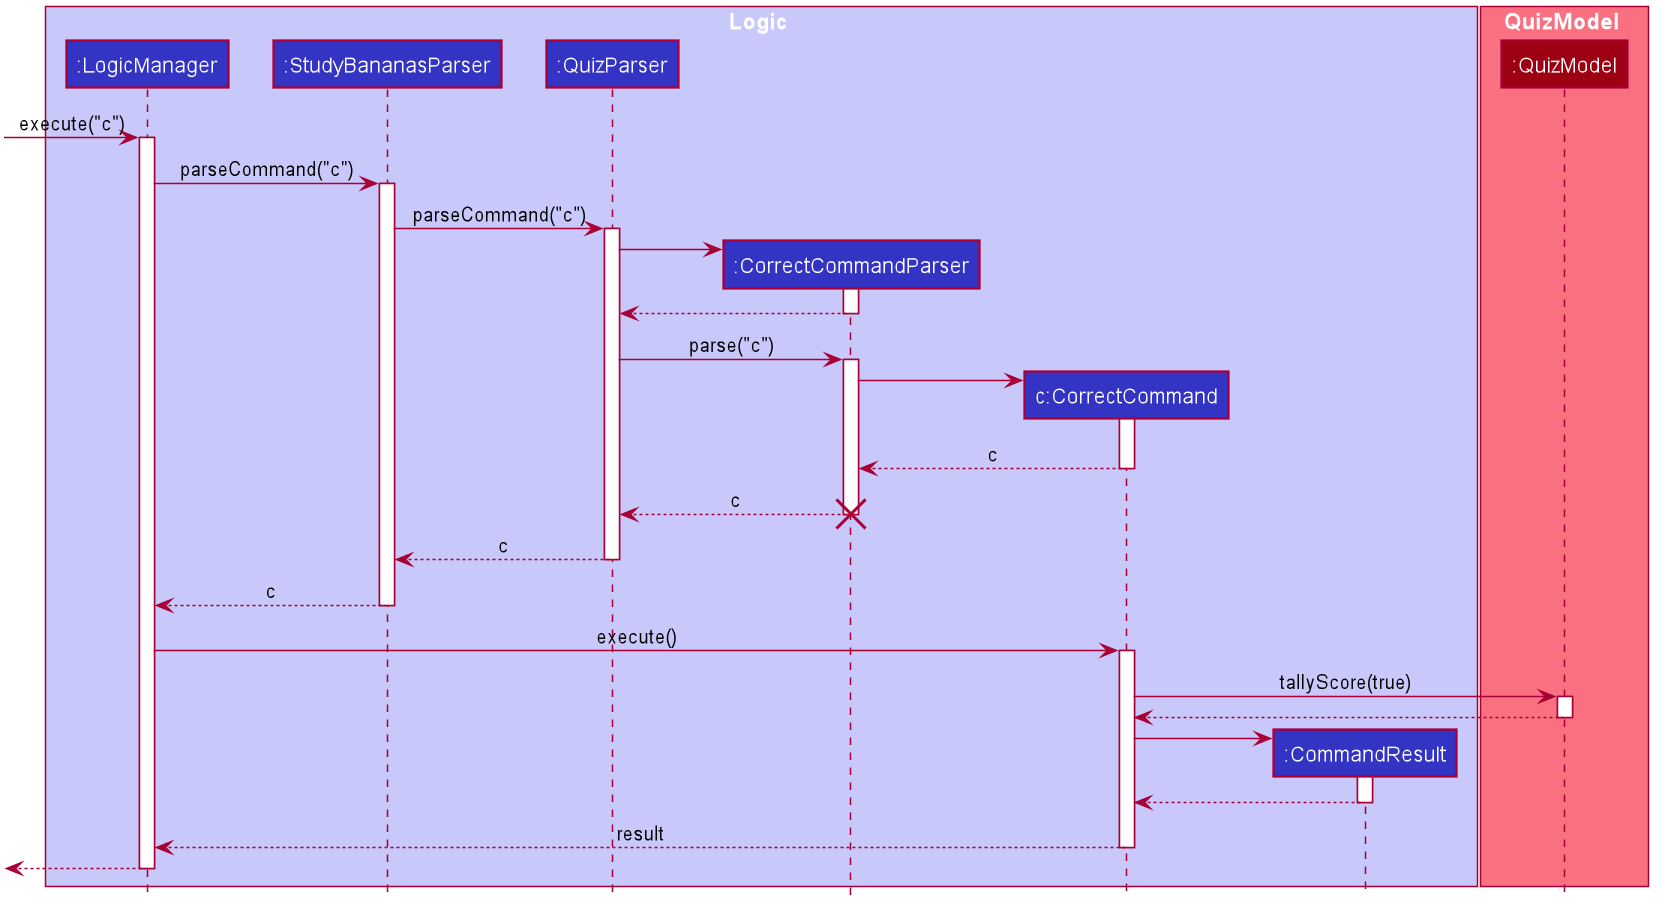

The diagram above was rendered by PlantUML. Its source (embedded in the PNG):
@startuml








skinparam BackgroundColor #FFFFFFF

skinparam Shadowing false

skinparam Class {
    FontColor #FFFFFF
    BorderThickness 1
    BorderColor #FFFFFF
    StereotypeFontColor #FFFFFF
    FontName Arial
}

skinparam Actor {
    BorderColor #000000
    Color #000000
    FontName Arial
}

skinparam Sequence {
    MessageAlign center
    BoxFontSize 15
    BoxPadding 0
    BoxFontColor #FFFFFF
    FontName Arial
}

skinparam Participant {
    FontColor #FFFFFFF
    Padding 20
}

skinparam MinClassWidth 50
skinparam ParticipantPadding 10
skinparam Shadowing false
skinparam DefaultTextAlignment center
skinparam packageStyle Rectangle

hide footbox
hide members
hide circle

box Logic #C8C8FA
participant ":LogicManager" as LogicManager #3333C4
participant ":StudyBananasParser" as StudyBananasParser #3333C4
participant ":QuizParser" as QuizParser #3333C4
participant ":CorrectCommandParser" as CorrectCommandParser #3333C4
participant "c:CorrectCommand" as CorrectCommand #3333C4
participant ":CommandResult" as CommandResult #3333C4
end box

box QuizModel #F97181
participant ":QuizModel" as QuizModel #9D0012
end box

[-> LogicManager : execute("c")
activate LogicManager

LogicManager -> StudyBananasParser : parseCommand("c")
activate StudyBananasParser

StudyBananasParser -> QuizParser : parseCommand("c")
activate QuizParser

create CorrectCommandParser
QuizParser -> CorrectCommandParser
activate CorrectCommandParser

CorrectCommandParser --> QuizParser
deactivate CorrectCommandParser

QuizParser -> CorrectCommandParser : parse("c")
activate CorrectCommandParser

create CorrectCommand
CorrectCommandParser -> CorrectCommand
activate CorrectCommand

CorrectCommand --> CorrectCommandParser : c
deactivate CorrectCommand

CorrectCommandParser --> QuizParser : c
deactivate CorrectCommandParser
destroy CorrectCommandParser

QuizParser --> StudyBananasParser : c
deactivate QuizParser

StudyBananasParser --> LogicManager : c
deactivate StudyBananasParser

LogicManager -> CorrectCommand : execute()
activate CorrectCommand

CorrectCommand -> QuizModel : tallyScore(true)
activate QuizModel

QuizModel --> CorrectCommand
deactivate QuizModel

create CommandResult
CorrectCommand -> CommandResult
activate CommandResult

CommandResult --> CorrectCommand
deactivate CommandResult

CorrectCommand --> LogicManager : result
deactivate CorrectCommand

[<--LogicManager
deactivate LogicManager
@enduml